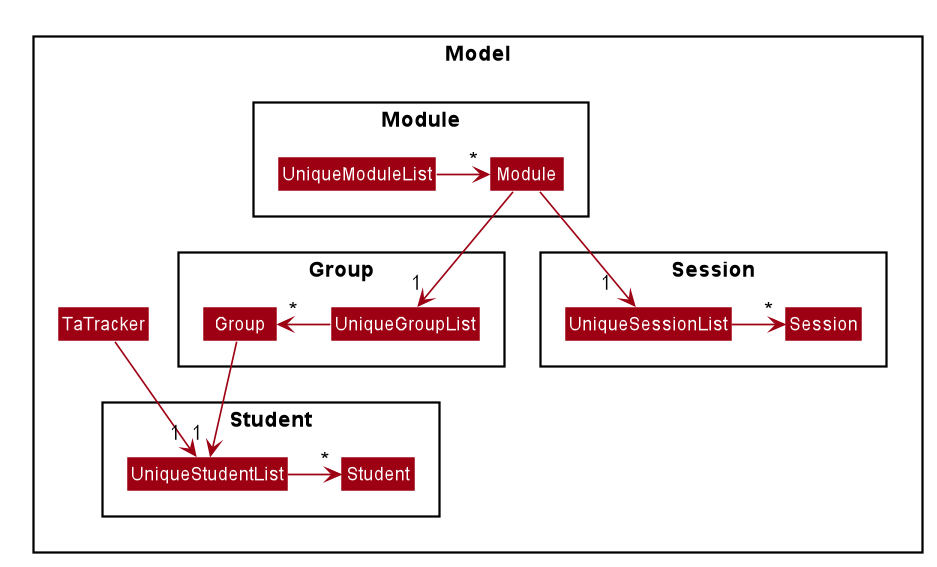

The diagram above was rendered by PlantUML. Its source (embedded in the PNG):
@startuml








skinparam BackgroundColor #FFFFFFF

skinparam Shadowing false

skinparam Class {
    FontColor #FFFFFF
    BorderThickness 1
    BorderColor #FFFFFF
    StereotypeFontColor #FFFFFF
    FontName Arial
}

skinparam Actor {
    BorderColor #000000
    Color #000000
    FontName Arial
}

skinparam Sequence {
    MessageAlign center
    BoxFontSize 15
    BoxPadding 0
    BoxFontColor #FFFFFF
    FontName Arial
}

skinparam Participant {
    FontColor #FFFFFFF
    Padding 20
}

skinparam MinClassWidth 50
skinparam ParticipantPadding 10
skinparam Shadowing false
skinparam DefaultTextAlignment center
skinparam packageStyle Rectangle

hide footbox
hide members
hide circle
package Model {

skinparam arrowThickness 1.1
skinparam arrowColor #9D0012
skinparam classBackgroundColor #9D0012

class TaTracker

package Module {
class Module
class UniqueModuleList
}
package Group {
class Group
class UniqueGroupList
}
package Session {
class Session
class UniqueSessionList
}
package Student {
class Student
class UniqueStudentList
}
}

TaTracker --> "1 " UniqueStudentList

UniqueModuleList -right-> "*" Module

Module --> "1" UniqueGroupList
Module --> "1  " UniqueSessionList

UniqueGroupList -left-> "*" Group
UniqueSessionList -right-> "*" Session

Group --> "1 " UniqueStudentList
UniqueStudentList -right-> "*" Student

@enduml